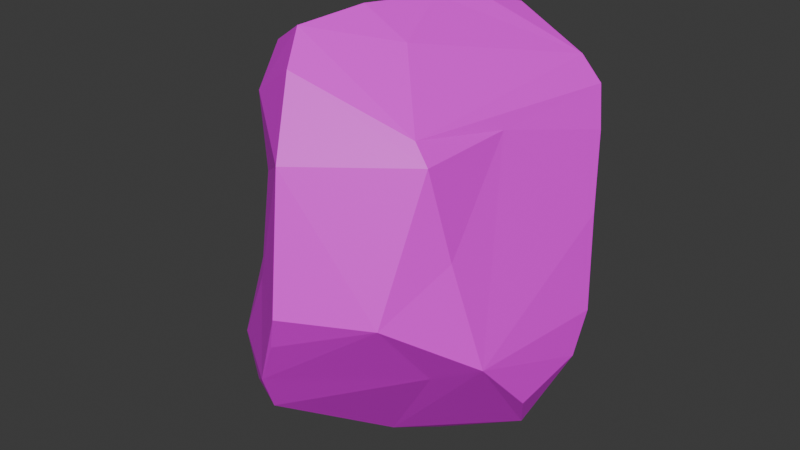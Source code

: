 # Source: rock2.blend  (saved by Blender 4.4.32; exported with 4.5.12 LTS)
import bpy
from mathutils import Matrix  # noqa: F401  (used for matrix-valued properties, if any)

bpy.ops.wm.read_factory_settings(use_empty=True)
scene = bpy.context.scene
scene.name = 'Scene'

# ---- collections
col_collection = bpy.data.collections.new('Collection'); scene.collection.children.link(col_collection)

# ---- images (referenced by path relative to the original .blend; pixels are not part of the script)
import os
ASSET_DIR = os.environ.get("B2B_ASSET_DIR", "")  # directory of the original .blend (textures are referenced by path, not embedded)
HERE = os.path.dirname(os.path.abspath(__file__))  # packed textures are extracted next to this script under _unpacked/

def load_image(name, relpath, width, height, colorspace="sRGB"):
    """Load a texture the original file referenced (path relative to the .blend, or extracted next to this script)."""
    p = next((c for c in (os.path.join(HERE, relpath), os.path.join(ASSET_DIR, relpath)) if relpath and os.path.exists(c)), "")
    if p:
        img = bpy.data.images.load(p, check_existing=True)
        img.name = name
    else:  # same state as the original file: an image datablock whose file is absent (Cycles renders it pink)
        img = bpy.data.images.new(name, width, height)
        img.source = "FILE"
        img.filepath = "//" + (relpath or name)
    img.colorspace_settings.name = colorspace
    return img
img_rock2basecolor = load_image('rock2basecolor', 'rock2basecolor.png', 1024, 1024, 'sRGB')

# ---- materials (node trees are filled in below, after node groups)
mat_material = bpy.data.materials.new('Material')
mat_material.alpha_threshold = 0.0
mat_material.roughness = 0.5
mat_material.line_color = (0.0, 0.0, 0.0, 1.0)

# ---- material node trees
mat_material.use_nodes = True; mat_material.node_tree.nodes.clear()
_N = mat_material.node_tree.nodes; _L = mat_material.node_tree.links
n0 = _N.new('ShaderNodeOutputMaterial'); n0.name = 'Material Output'; n0.location = (300, 300)
n1 = _N.new('ShaderNodeBsdfPrincipled'); n1.name = 'Principled BSDF'; n1.location = (10, 300)
n1.inputs[3].default_value = 1.45
n2 = _N.new('ShaderNodeTexImage'); n2.name = 'Image Texture'; n2.location = (-280, 280)
n2.image = img_rock2basecolor
_L.new(n1.outputs[0], n0.inputs[0])
_L.new(n2.outputs[0], n1.inputs[0])
n0.is_active_output = True

# ---- world
world_world = bpy.data.worlds.new('World'); scene.world = world_world
world_world.use_nodes = True; world_world.node_tree.nodes.clear()
_N = world_world.node_tree.nodes; _L = world_world.node_tree.links
n0 = _N.new('ShaderNodeOutputWorld'); n0.name = 'World Output'; n0.location = (300, 300)
n1 = _N.new('ShaderNodeBackground'); n1.name = 'Background'; n1.location = (10, 300)
n1.inputs[0].default_value = (0.05088, 0.05088, 0.05088, 1.0)
_L.new(n1.outputs[0], n0.inputs[0])
n0.is_active_output = True
world_world.color = (0.05088, 0.05088, 0.05088)
world_world.sun_shadow_jitter_overblur = 0.0

# ---- meshes
me_cube = bpy.data.meshes.new('Cube')
me_cube.from_pydata([(0.6723, -0.4353, -0.39), (0.5315, 0.4611, 0.0107), (0.5641, 0.5403, 0.5693), (0.4629, 0.5337, 0.685), (0.3704, -0.5154, 0.5814), (0.4732, -0.0684, 0.5148), (0.6182, 0.4756, 0.3853), (0.5276, 0.4476, -0.5739), (0.4497, -0.5352, 0.4949), (-0.4782, 0.3897, 0.4559), (-0.4451, 0.4882, 0.499), (-0.4424, 0.4266, -0.426), (-0.6826, 0.07255, -0.5351), (-0.6, 0.4011, -0.3656), (-0.4921, -0.386, 0.7796), (-0.6063, -0.3229, 0.616), (-0.7693, -0.3087, -0.5523), (-0.4214, -0.6896, -0.7781), (-0.4514, -0.2848, -0.8997), (-0.758, -0.2437, -0.2357), (-0.3139, 0.7089, -0.1714), (0.107, -0.246, 0.8526), (0.06247, -0.2856, -1.064), (0.4113, -0.7943, -0.133), (-0.16, -0.9052, -0.5513), (-0.2907, -0.7474, -0.1592), (-0.6883, -0.2294, 0.296), (0.15, 0.5034, 0.8708), (0.6074, -0.01145, -0.9197), (0.01483, 0.5871, -0.4663), (0.273, 0.4119, -0.7578), (0.2369, -0.1461, -1.056), (-0.01003, -0.9775, -0.2875), (0.06165, -1.025, -0.105), (0.07835, 0.301, 0.9324), (-0.005026, 0.08325, 0.9624), (-0.1238, -0.2431, 0.9739), (0.6814, 0.3663, 0.0356), (0.4984, 0.4733, -0.5316), (-0.5999, -0.5855, -0.6357), (-0.6884, -0.1544, -0.7043), (-0.3485, -0.6206, 0.2866), (0.5357, -0.4845, 0.08722), (-0.4735, 0.5834, -0.2475), (-0.2136, -0.5435, 0.9326), (-0.1314, -0.6925, 0.8052), (-0.4977, -0.5087, 0.5829), (-0.01684, -0.8878, 0.4914), (0.4434, -0.4922, -0.5018), (-0.2288, -0.7794, -0.7927), (-0.3271, 0.4146, 0.6549), (-0.03017, 0.6703, 0.6205), (0.6976, -0.1515, -0.7012), (0.7504, 0.1602, -0.5855), (0.7565, 0.249, -0.382), (-0.1595, 0.7157, 0.3833)], [], [(30, 31, 18), (28, 22, 31), (30, 40, 11), (26, 9, 13), (23, 47, 33), (33, 32, 23), (47, 25, 33), (34, 50, 35), (3, 35, 21), (50, 14, 35), (36, 44, 21), (37, 0, 54), (37, 5, 0), (0, 48, 22), (41, 46, 26), (46, 44, 14), (18, 39, 16), (19, 39, 25), (16, 40, 18), (40, 12, 11), (40, 16, 12), (12, 19, 13), (7, 38, 37), (38, 1, 37), (25, 26, 19), (23, 0, 42), (20, 43, 10), (10, 43, 9), (43, 13, 9), (44, 45, 4), (46, 47, 45), (8, 5, 4), (5, 6, 2), (17, 49, 24), (22, 49, 18), (14, 9, 15), (10, 9, 14), (34, 3, 27), (50, 27, 51), (2, 55, 51), (50, 51, 10), (30, 7, 28), (53, 54, 0), (20, 55, 1), (20, 29, 43), (30, 18, 40), (31, 22, 18), (31, 30, 28), (28, 0, 22), (29, 30, 11), (19, 26, 13), (23, 8, 47), (32, 33, 24), (23, 32, 24), (3, 34, 35), (35, 14, 36), (3, 21, 4), (21, 35, 36), (44, 36, 14), (37, 6, 5), (0, 5, 42), (2, 6, 1), (30, 38, 7), (13, 11, 12), (18, 17, 39), (19, 16, 39), (12, 16, 19), (38, 29, 1), (38, 30, 29), (37, 1, 6), (54, 7, 37), (25, 41, 26), (23, 48, 0), (8, 23, 42), (29, 11, 43), (43, 11, 13), (21, 44, 4), (44, 46, 45), (4, 45, 8), (45, 47, 8), (46, 41, 47), (5, 8, 42), (4, 5, 2), (3, 4, 2), (22, 48, 49), (18, 49, 17), (49, 48, 24), (24, 48, 23), (50, 10, 14), (46, 15, 26), (50, 34, 27), (51, 27, 3), (51, 3, 2), (10, 51, 55), (0, 28, 52), (52, 28, 53), (7, 53, 28), (52, 53, 0), (7, 54, 53), (55, 20, 10), (20, 1, 29), (55, 2, 1), (41, 25, 47), (46, 14, 15), (17, 24, 39), (25, 39, 24, 33), (26, 15, 9)])
_uv = me_cube.uv_layers.new(name='UVMap')
_uv.uv.foreach_set('vector', [0.9398, 0.7965, 0.7824, 0.8626, 0.6876, 0.6935, 0.5474, 0.5484, 0.6477, 0.5049, 0.6266, 0.5279, 0.9398, 0.7965, 0.7093, 0.6064, 0.8947, 0.5902, 0.03632, 0.7087, 0.2149, 0.6726, 0.1991, 0.8954, 0.3047, 0.3748, 0.398, 0.1999, 0.3894, 0.3659, 0.4408, 0.2818, 0.4844, 0.314, 0.398, 0.3376, 0.398, 0.1328, 0.5538, 0.2453, 0.4408, 0.2818, 0.2416, 0.5402, 0.2356, 0.6185, 0.179, 0.5297, 0.0161, 0.06617, 0.1807, 0.004841, 0.2495, 0.06507, 0.2356, 0.6185, 0.01682, 0.5751, 0.179, 0.5297, 0.2725, 0.02092, 0.3524, 0.04995, 0.2495, 0.06507, 0.002033, 0.256, 0.1791, 0.4263, 1.707e-08, 0.375, 0.002033, 0.256, 0.1574, 0.1574, 0.1791, 0.4263, 0.4177, 0.4342, 0.473, 0.4279, 0.6477, 0.5049, 0.5244, 0.134, 0.5314, 0.04462, 0.64, 0.08471, 0.5314, 0.04462, 0.4237, 0.003416, 0.5197, 1.549e-08, 0.7347, 0.3949, 0.6975, 0.3125, 0.7547, 0.2698, 0.72, 0.1981, 0.6975, 0.3125, 0.5538, 0.2453, 0.7547, 0.2698, 0.7749, 0.3165, 0.7347, 0.3949, 0.7093, 0.6064, 0.7778, 0.5721, 0.8947, 0.5902, 0.04467, 0.9803, 4.16e-08, 0.9375, 0.1057, 0.9374, 0.1057, 0.9374, 0.0212, 0.8527, 0.1991, 0.8954, 0.6015, 0.9519, 0.5952, 0.939, 0.6876, 0.8035, 0.5952, 0.939, 0.6413, 0.8, 0.6876, 0.8035, 0.5538, 0.2453, 0.64, 0.08471, 0.72, 0.1981, 0.3047, 0.3748, 0.1791, 0.4263, 0.2315, 0.3019, 0.3036, 0.8457, 0.2576, 0.8653, 0.2435, 0.662, 0.2435, 0.662, 0.2576, 0.8653, 0.2149, 0.6726, 0.2576, 0.8653, 0.1991, 0.8954, 0.2149, 0.6726, 0.3524, 0.04995, 0.3764, 0.09865, 0.2823, 0.17, 0.5314, 0.04462, 0.398, 0.1328, 0.4052, 0.04427, 0.2763, 0.198, 0.1574, 0.1574, 0.2823, 0.17, 0.1574, 0.1574, 0.0009537, 0.1554, 6.963e-09, 0.1007, 0.6659, 0.3704, 0.617, 0.4007, 0.5574, 0.3542, 0.6477, 0.5049, 0.617, 0.4007, 0.7347, 0.3949, 0.01682, 0.5751, 0.2149, 0.6726, 0.02222, 0.6206, 0.2435, 0.662, 0.2149, 0.6726, 0.01682, 0.5751, 0.1177, -7.073e-09, 0.0161, 0.06617, 0.05739, 0.003664, 0.2356, 0.6185, 0.299, 0.5592, 0.325, 0.6298, 0.6818, 0.6576, 0.4742, 0.6548, 0.5262, 0.602, 0.2356, 0.6185, 0.325, 0.6298, 0.2435, 0.662, 0.9398, 0.7965, 1.0, 0.8338, 0.8721, 0.925, 0.01002, 0.4331, 1.707e-08, 0.375, 0.1791, 0.4263, 0.398, 0.788, 0.4742, 0.6548, 0.6413, 0.8, 1.0, 0.5715, 0.9797, 0.6905, 0.9451, 0.5516, 0.9398, 0.7965, 0.6876, 0.6935, 0.7093, 0.6064, 0.7824, 0.8626, 0.7308, 0.8327, 0.6876, 0.6935, 0.7824, 0.8626, 0.9398, 0.7965, 0.8721, 0.925, 0.5474, 0.5484, 0.4177, 0.4342, 0.6477, 0.5049, 0.9797, 0.6905, 0.9398, 0.7965, 0.8947, 0.5902, 0.0212, 0.8527, 0.03632, 0.7087, 0.1991, 0.8954, 0.3047, 0.3748, 0.2763, 0.198, 0.398, 0.1999, 0.4844, 0.314, 0.4408, 0.2818, 0.5574, 0.3542, 0.398, 0.3376, 0.4844, 0.314, 0.5574, 0.3542, 0.0161, 0.06617, 0.1177, -7.073e-09, 0.1807, 0.004841, 0.179, 0.5297, 0.01682, 0.5751, 0.08527, 0.5229, 0.0161, 0.06617, 0.2495, 0.06507, 0.2823, 0.17, 0.2495, 0.06507, 0.1807, 0.004841, 0.2725, 0.02092, 6.958e-09, 0.5305, 0.08527, 0.5229, 0.01682, 0.5751, 0.002033, 0.256, 0.0009537, 0.1554, 0.1574, 0.1574, 0.1791, 0.4263, 0.1574, 0.1574, 0.2315, 0.3019, 0.6818, 0.6576, 0.6876, 0.7088, 0.6413, 0.8, 0.5274, 0.9808, 0.5952, 0.939, 0.6015, 0.9519, 0.8773, 0.5484, 0.8947, 0.5902, 0.7778, 0.5721, 0.7347, 0.3949, 0.6659, 0.3704, 0.6975, 0.3125, 0.72, 0.1981, 0.7547, 0.2698, 0.6975, 0.3125, 0.1057, 0.9374, 4.16e-08, 0.9375, 0.0212, 0.8527, 0.5952, 0.939, 0.4696, 0.8877, 0.6413, 0.8, 0.5952, 0.939, 0.5274, 0.9808, 0.4696, 0.8877, 0.6876, 0.8035, 0.6413, 0.8, 0.6876, 0.7088, 0.6866, 0.9167, 0.6015, 0.9519, 0.6876, 0.8035, 0.5538, 0.2453, 0.5244, 0.134, 0.64, 0.08471, 0.398, 0.3376, 0.473, 0.4279, 0.4177, 0.4342, 0.2763, 0.198, 0.3047, 0.3748, 0.2315, 0.3019, 0.9797, 0.6905, 0.8947, 0.5902, 0.9451, 0.5516, 0.9451, 0.5516, 0.8947, 0.5902, 0.8773, 0.5484, 0.2495, 0.06507, 0.3524, 0.04995, 0.2823, 0.17, 0.4237, 0.003416, 0.5314, 0.04462, 0.4052, 0.04427, 0.2823, 0.17, 0.3764, 0.09865, 0.2763, 0.198, 0.3764, 0.09865, 0.398, 0.1999, 0.2763, 0.198, 0.5314, 0.04462, 0.5244, 0.134, 0.398, 0.1328, 0.1574, 0.1574, 0.2763, 0.198, 0.2315, 0.3019, 0.2823, 0.17, 0.1574, 0.1574, 6.963e-09, 0.1007, 0.0161, 0.06617, 0.2823, 0.17, 6.963e-09, 0.1007, 0.6477, 0.5049, 0.473, 0.4279, 0.617, 0.4007, 0.3615, 0.5229, 0.3615, 0.6244, 0.325, 0.5847, 0.617, 0.4007, 0.473, 0.4279, 0.5574, 0.3542, 0.5574, 0.3542, 0.473, 0.4279, 0.398, 0.3376, 0.2356, 0.6185, 0.2435, 0.662, 0.01682, 0.5751, 0.5314, 0.04462, 0.5716, 0.02196, 0.64, 0.08471, 0.2356, 0.6185, 0.2416, 0.5402, 0.299, 0.5592, 0.5262, 0.602, 0.6006, 0.5484, 0.6647, 0.6199, 0.5262, 0.602, 0.6647, 0.6199, 0.6818, 0.6576, 0.4264, 0.6016, 0.5262, 0.602, 0.4742, 0.6548, 0.4177, 0.4342, 0.5474, 0.5484, 0.4847, 0.5102, 0.08546, 0.4839, 0.04226, 0.5229, 0.01002, 0.4331, 1.0, 0.8338, 0.965, 0.9093, 0.8721, 0.925, 0.08546, 0.4839, 0.01002, 0.4331, 0.1791, 0.4263, 0.6015, 0.9519, 0.6866, 0.9167, 0.6776, 0.9684, 0.3238, 0.6951, 0.3036, 0.8457, 0.2435, 0.662, 0.398, 0.788, 0.6413, 0.8, 0.4696, 0.8877, 0.4742, 0.6548, 0.6818, 0.6576, 0.6413, 0.8, 0.5244, 0.134, 0.5538, 0.2453, 0.398, 0.1328, 0.5314, 0.04462, 0.5197, 1.549e-08, 0.5716, 0.02196, 0.6659, 0.3704, 0.5574, 0.3542, 0.6975, 0.3125, 0.5538, 0.2453, 0.6975, 0.3125, 0.5574, 0.3542, 0.4408, 0.2818, 0.03632, 0.7087, 0.02222, 0.6206, 0.2149, 0.6726])
me_cube.materials.append(mat_material)
me_cube.use_mirror_vertex_groups = False
me_cube.update()

# ---- objects
ob_cube = bpy.data.objects.new('Cube', me_cube)

# ---- transforms, parenting, visibility, modifiers, constraints
ob_cube.location = (0.0, 0.0, 0.0)
ob_cube.lock_rotations_4d = False
ob_cube.empty_display_type = 'ARROWS'
ob_cube.lineart.crease_threshold = 0.0

# ---- collection membership
col_collection.objects.link(ob_cube)

# ---- scene / render settings (as saved in the file)
scene.frame_start = 1; scene.frame_end = 250; scene.frame_set(1)
scene.render.engine = 'BLENDER_EEVEE_NEXT'
bpy.context.view_layer.update()

# ---- added for rendering (the .blend has no active camera and no usable light): camera, sun
cam_auto = bpy.data.cameras.new('AutoCamera')
cam_auto.lens = 50.0
cam_auto.sensor_width = 36.0
cam_auto.clip_end = 1000.0
ob_auto_camera = bpy.data.objects.new('AutoCamera', cam_auto)
scene.collection.objects.link(ob_auto_camera)
ob_auto_camera.location = (2.84672, -3.57832, 2.23768)
ob_auto_camera.rotation_euler = (1.09748, -7.21219e-08, 0.694738)
scene.camera = ob_auto_camera
light_auto_sun = bpy.data.lights.new('AutoSun', 'SUN')
light_auto_sun.energy = 3.0
light_auto_sun.angle = 0.0523599
ob_auto_sun = bpy.data.objects.new('AutoSun', light_auto_sun)
scene.collection.objects.link(ob_auto_sun)
ob_auto_sun.rotation_euler = (0.872665, 0.174533, 0.523599)
bpy.context.view_layer.update()
